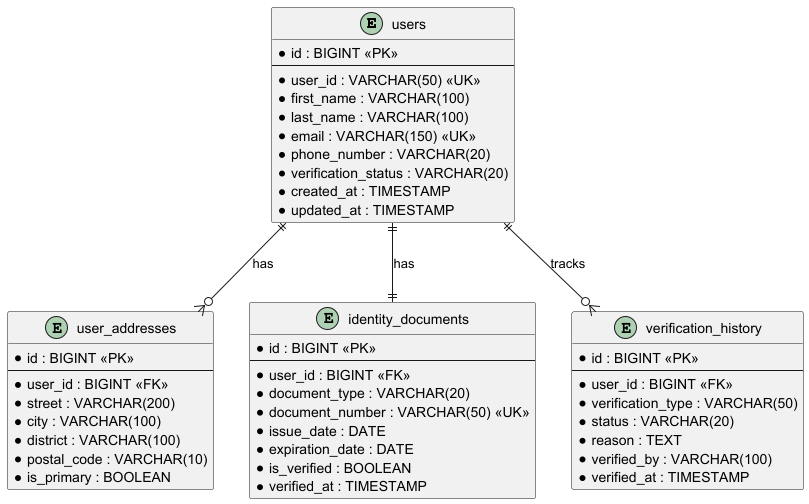

The diagram above was rendered by PlantUML. Its source (embedded in the PNG):
@startuml UserIdentification_Database_Design

entity "users" {
    * id : BIGINT <<PK>>
    --
    * user_id : VARCHAR(50) <<UK>>
    * first_name : VARCHAR(100)
    * last_name : VARCHAR(100)
    * email : VARCHAR(150) <<UK>>
    * phone_number : VARCHAR(20)
    * verification_status : VARCHAR(20)
    * created_at : TIMESTAMP
    * updated_at : TIMESTAMP
}

entity "user_addresses" {
    * id : BIGINT <<PK>>
    --
    * user_id : BIGINT <<FK>>
    * street : VARCHAR(200)
    * city : VARCHAR(100)
    * district : VARCHAR(100)
    * postal_code : VARCHAR(10)
    * is_primary : BOOLEAN
}

entity "identity_documents" {
    * id : BIGINT <<PK>>
    --
    * user_id : BIGINT <<FK>>
    * document_type : VARCHAR(20)
    * document_number : VARCHAR(50) <<UK>>
    * issue_date : DATE
    * expiration_date : DATE
    * is_verified : BOOLEAN
    * verified_at : TIMESTAMP
}

entity "verification_history" {
    * id : BIGINT <<PK>>
    --
    * user_id : BIGINT <<FK>>
    * verification_type : VARCHAR(50)
    * status : VARCHAR(20)
    * reason : TEXT
    * verified_by : VARCHAR(100)
    * verified_at : TIMESTAMP
}

users ||--o{ user_addresses : "has"
users ||--|| identity_documents : "has"
users ||--o{ verification_history : "tracks"

@enduml